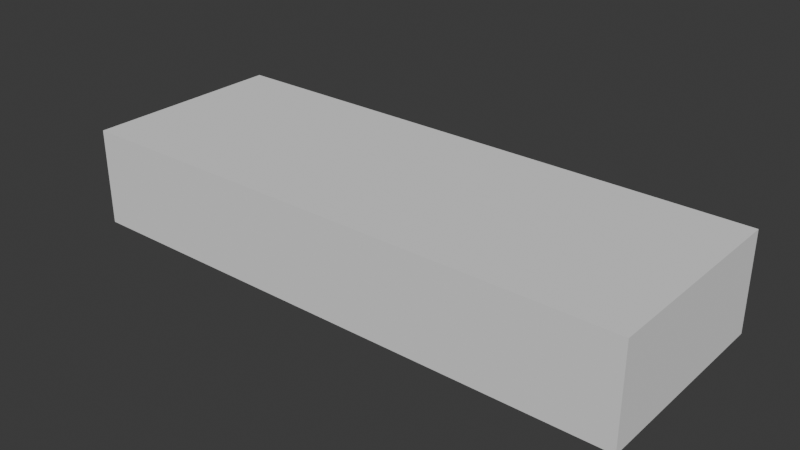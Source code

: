# Source: log_02.blend  (saved by Blender 4.4.32; exported with 4.5.12 LTS)
import bpy
from mathutils import Matrix  # noqa: F401  (used for matrix-valued properties, if any)

bpy.ops.wm.read_factory_settings(use_empty=True)
scene = bpy.context.scene
scene.name = 'Scene'

# ---- collections
col_log_02 = bpy.data.collections.new('log_02'); scene.collection.children.link(col_log_02)
col_log_02_001 = bpy.data.collections.new('log_02.001'); col_log_02.children.link(col_log_02_001)

# ---- materials (node trees are filled in below, after node groups)
mat_log = bpy.data.materials.new('log')

# ---- material node trees

# ---- world
world_world = bpy.data.worlds.new('World'); scene.world = world_world
world_world.use_nodes = True; world_world.node_tree.nodes.clear()
_N = world_world.node_tree.nodes; _L = world_world.node_tree.links
n0 = _N.new('ShaderNodeOutputWorld'); n0.name = 'World Output'; n0.location = (300, 300)
n1 = _N.new('ShaderNodeBackground'); n1.name = 'Background'; n1.location = (10, 300)
n1.inputs[0].default_value = (0.05088, 0.05088, 0.05088, 1.0)
_L.new(n1.outputs[0], n0.inputs[0])
n0.is_active_output = True
world_world.color = (0.05088, 0.05088, 0.05088)
world_world.sun_shadow_jitter_overblur = 0.0

# ---- meshes
me_cube = bpy.data.meshes.new('Cube')
me_cube.from_pydata([(-1.0, -1.0, -1.0), (-1.0, -1.0, 1.0), (-1.0, 1.0, -1.0), (-1.0, 1.0, 1.0), (1.0, -1.0, -1.0), (1.0, -1.0, 1.0), (1.0, 1.0, -1.0), (1.0, 1.0, 1.0)], [], [(0, 1, 3, 2), (2, 3, 7, 6), (6, 7, 5, 4), (4, 5, 1, 0), (2, 6, 4, 0), (7, 3, 1, 5)])
_uv = me_cube.uv_layers.new(name='UVMap')
_uv.uv.foreach_set('vector', [0.375, 0.0, 0.625, 0.0, 0.625, 0.25, 0.375, 0.25, 0.375, 0.25, 0.625, 0.25, 0.625, 0.5, 0.375, 0.5, 0.375, 0.5, 0.625, 0.5, 0.625, 0.75, 0.375, 0.75, 0.375, 0.75, 0.625, 0.75, 0.625, 1.0, 0.375, 1.0, 0.125, 0.5, 0.375, 0.5, 0.375, 0.75, 0.125, 0.75, 0.625, 0.5, 0.875, 0.5, 0.875, 0.75, 0.625, 0.75])
me_cube.update()
me_log_2 = bpy.data.meshes.new('Log_2')
me_log_2.from_pydata([], [], [])
me_log_2.materials.append(None)
me_log_2.update()

# ---- objects
ob_collision = bpy.data.objects.new('COLLISION', me_cube)
ob_log_2 = bpy.data.objects.new('Log_2', me_log_2)

# ---- transforms, parenting, visibility, modifiers, constraints
ob_collision.location = (0.03441, 0.03085, 7.451e-09)
ob_collision.scale = (0.8277, 0.3, 0.1427)
ob_collision.display_type = 'BOUNDS'
ob_log_2.location = (0.0, 0.0, 0.0)
ob_log_2.scale = (0.01, 0.01, 0.01)
ob_log_2.color = (0.8, 0.8, 0.8, 1.0)
ob_log_2.material_slots[0].link = 'OBJECT'; ob_log_2.material_slots[0].material = mat_log

# ---- collection membership
col_log_02.objects.link(ob_collision)
col_log_02_001.objects.link(ob_log_2)

# ---- scene / render settings (as saved in the file)
scene.frame_start = 1; scene.frame_end = 250; scene.frame_set(1)
scene.render.engine = 'BLENDER_EEVEE_NEXT'
bpy.context.view_layer.update()

# ---- added for rendering (the .blend has no active camera and no usable light): camera, sun
cam_auto = bpy.data.cameras.new('AutoCamera')
cam_auto.lens = 50.0
cam_auto.sensor_width = 36.0
cam_auto.clip_end = 1000.0
ob_auto_camera = bpy.data.objects.new('AutoCamera', cam_auto)
scene.collection.objects.link(ob_auto_camera)
ob_auto_camera.location = (1.68476, -1.94957, 1.32028)
ob_auto_camera.rotation_euler = (1.09748, -7.21219e-08, 0.694738)
scene.camera = ob_auto_camera
light_auto_sun = bpy.data.lights.new('AutoSun', 'SUN')
light_auto_sun.energy = 3.0
light_auto_sun.angle = 0.0523599
ob_auto_sun = bpy.data.objects.new('AutoSun', light_auto_sun)
scene.collection.objects.link(ob_auto_sun)
ob_auto_sun.rotation_euler = (0.872665, 0.174533, 0.523599)
bpy.context.view_layer.update()
